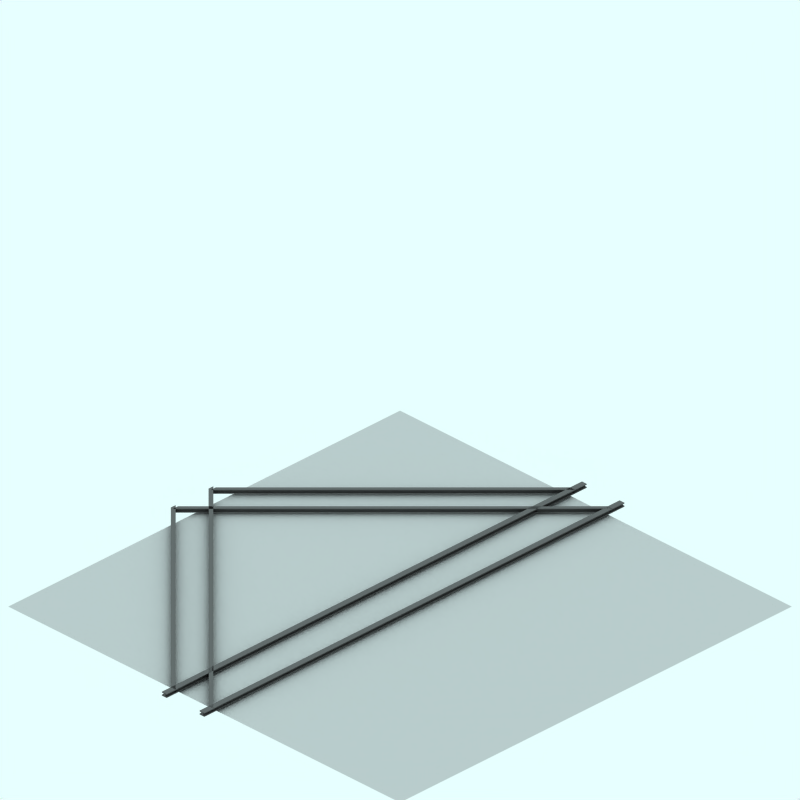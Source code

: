 # Source: tram.nws.blend  (saved by Blender 2.48.1; exported with 4.5.12 LTS)
import bpy
from mathutils import Matrix  # noqa: F401  (used for matrix-valued properties, if any)

bpy.ops.wm.read_factory_settings(use_empty=True)
scene = bpy.context.scene
scene.name = 'Scene'

# ---- collections
col_collection_1 = bpy.data.collections.new('Collection 1'); scene.collection.children.link(col_collection_1)
col_collection_2 = bpy.data.collections.new('Collection 2'); scene.collection.children.link(col_collection_2)
col_collection_2.hide_render = True
col_collection_2.hide_viewport = True
col_collection_3 = bpy.data.collections.new('Collection 3'); scene.collection.children.link(col_collection_3)
col_collection_3.hide_render = True
col_collection_3.hide_viewport = True

# ---- materials (node trees are filled in below, after node groups)
mat_rail = bpy.data.materials.new('Rail')
mat_rail.alpha_threshold = 0.0
mat_rail.preview_render_type = 'FLAT'
mat_rail.diffuse_color = (0.3382, 0.3382, 0.3382, 1.0)
mat_rail.roughness = 0.5
mat_rail.line_color = (0.0, 0.0, 0.0, 1.0)
mat_railtop = bpy.data.materials.new('RailTop')
mat_railtop.alpha_threshold = 0.0
mat_railtop.preview_render_type = 'FLAT'
mat_railtop.diffuse_color = (0.4254, 0.4237, 0.4237, 1.0)
mat_railtop.roughness = 0.5
mat_railtop.line_color = (0.0, 0.0, 0.0, 1.0)
mat_transparent_001 = bpy.data.materials.new('Transparent.001')
mat_transparent_001.alpha_threshold = 0.0
mat_transparent_001.preview_render_type = 'FLAT'
mat_transparent_001.roughness = 0.5

# ---- material node trees

# ---- world
world_world = bpy.data.worlds.new('World'); scene.world = world_world
world_world.color = (0.9059, 1.0, 1.0)
world_world.use_sun_shadow = False
world_world.sun_shadow_jitter_overblur = 0.0
world_world.cycles.sampling_method = 'MANUAL'
world_world.cycles.sample_map_resolution = 256

# ---- cameras
cam_camera_001 = bpy.data.cameras.new('Camera.001')
cam_camera_001.type = 'ORTHO'
cam_camera_001.passepartout_alpha = 0.2
cam_camera_001.clip_end = 100.0
cam_camera_001.lens = 35.0
cam_camera_001.ortho_scale = 12.0
cam_camera_001.display_size = 5.91
cam_camera_001.show_passepartout = False
cam_camera_001.show_safe_areas = True
cam_camera_001.dof.focus_distance = 0.0
cam_camera_001.dof.aperture_fstop = 128.0

# ---- lights
light_lamp = bpy.data.lights.new('Lamp', 'SUN')
light_lamp.transmission_factor = 0.0
light_lamp.angle = 1.571
light_lamp.energy = 0.028
light_lamp.shadow_buffer_clip_start = 0.5
light_lamp.shadow_soft_size = 1.0
light_lamp.shadow_cascade_max_distance = 1000.0
light_lamp.cycles.use_multiple_importance_sampling = False

# ---- meshes
me_cube_172 = bpy.data.meshes.new('Cube.172')
me_cube_172.from_pydata([(-0.4, 0.34, -4.36), (-0.4, 0.32, -4.36), (-0.5, 0.32, -4.36), (-0.5, 0.34, -4.36), (-0.4333, 0.34, -4.36), (-0.4667, 0.34, -4.36), (-0.4667, 0.4, -4.36), (-0.4333, 0.4, -4.36), (-0.5, 0.4, -4.36), (-0.5, 0.42, -4.36), (-0.4, 0.42, -4.36), (-0.4, 0.4, -4.36), (-4.31, 0.4, -0.45), (-4.31, 0.42, -0.45), (-4.31, 0.42, -0.55), (-4.31, 0.4, -0.55), (-4.31, 0.4, -0.4833), (-4.31, 0.4, -0.5166), (-4.31, 0.34, -0.5166), (-4.31, 0.34, -0.4833), (-4.31, 0.34, -0.55), (-4.31, 0.32, -0.55), (-4.31, 0.32, -0.45), (-4.31, 0.34, -0.45)], [], [(4, 5, 2, 1), (0, 4, 1), (5, 3, 2), (5, 4, 7, 6), (6, 8, 9), (11, 7, 10), (7, 6, 9, 10), (8, 6, 17, 15), (7, 11, 12, 16), (11, 10, 13, 12), (10, 9, 14, 13), (9, 8, 15, 14), (7, 4, 19, 16), (5, 6, 17, 18), (3, 5, 18, 20), (4, 0, 23, 19), (2, 3, 20, 21), (1, 2, 21, 22), (0, 1, 22, 23), (21, 18, 19, 22), (22, 19, 23), (21, 20, 18), (16, 19, 18, 17), (14, 15, 17), (13, 16, 12), (14, 17, 16, 13)])
me_cube_172.polygons.foreach_set('material_index', [0, 0, 0, 0, 0, 0, 0, 0, 0, 0, 1, 0, 0, 0, 0, 0, 0, 0, 0, 0, 0, 0, 0, 0, 0, 0])
me_cube_172.materials.append(mat_rail)
me_cube_172.materials.append(mat_railtop)
me_cube_172.use_remesh_preserve_volume = False
me_cube_172.use_remesh_preserve_attributes = False
me_cube_172.use_mirror_vertex_groups = False
me_cube_172.update()
me_cube_171 = bpy.data.meshes.new('Cube.171')
me_cube_171.from_pydata([(0.4, 0.34, -4.36), (0.4, 0.32, -4.36), (0.3, 0.32, -4.36), (0.3, 0.34, -4.36), (0.3667, 0.34, -4.36), (0.3333, 0.34, -4.36), (0.3333, 0.4, -4.36), (0.3667, 0.4, -4.36), (0.3, 0.4, -4.36), (0.3, 0.42, -4.36), (0.4, 0.42, -4.36), (0.4, 0.4, -4.36), (-4.31, 0.4, 0.35), (-4.31, 0.42, 0.35), (-4.31, 0.42, 0.25), (-4.31, 0.4, 0.25), (-4.31, 0.4, 0.3167), (-4.31, 0.4, 0.2834), (-4.31, 0.34, 0.2834), (-4.31, 0.34, 0.3167), (-4.31, 0.34, 0.25), (-4.31, 0.32, 0.25), (-4.31, 0.32, 0.35), (-4.31, 0.34, 0.35)], [], [(4, 5, 2, 1), (0, 4, 1), (5, 3, 2), (5, 4, 7, 6), (6, 8, 9), (11, 7, 10), (7, 6, 9, 10), (8, 6, 17, 15), (7, 11, 12, 16), (11, 10, 13, 12), (10, 9, 14, 13), (9, 8, 15, 14), (7, 4, 19, 16), (5, 6, 17, 18), (3, 5, 18, 20), (4, 0, 23, 19), (2, 3, 20, 21), (1, 2, 21, 22), (0, 1, 22, 23), (21, 18, 19, 22), (22, 19, 23), (21, 20, 18), (16, 19, 18, 17), (14, 15, 17), (13, 16, 12), (14, 17, 16, 13)])
me_cube_171.polygons.foreach_set('material_index', [0, 0, 0, 0, 0, 0, 0, 0, 0, 0, 1, 0, 0, 0, 0, 0, 0, 0, 0, 0, 0, 0, 0, 0, 0, 0])
me_cube_171.materials.append(mat_rail)
me_cube_171.materials.append(mat_railtop)
me_cube_171.use_remesh_preserve_volume = False
me_cube_171.use_remesh_preserve_attributes = False
me_cube_171.use_mirror_vertex_groups = False
me_cube_171.update()
me_cube_170 = bpy.data.meshes.new('Cube.170')
me_cube_170.from_pydata([(0.4, 0.34, 4.11), (0.4, 0.32, 4.11), (0.3, 0.32, 4.11), (0.3, 0.34, 4.11), (0.3667, 0.34, 4.11), (0.3333, 0.34, 4.11), (0.3333, 0.4, 4.11), (0.3667, 0.4, 4.11), (0.3, 0.4, 4.11), (0.3, 0.42, 4.11), (0.4, 0.42, 4.11), (0.4, 0.4, 4.11), (-4.26, 0.4, -0.55), (-4.26, 0.42, -0.55), (-4.26, 0.42, -0.45), (-4.26, 0.4, -0.45), (-4.26, 0.4, -0.5166), (-4.26, 0.4, -0.4833), (-4.26, 0.34, -0.4833), (-4.26, 0.34, -0.5166), (-4.26, 0.34, -0.45), (-4.26, 0.32, -0.45), (-4.26, 0.32, -0.55), (-4.26, 0.34, -0.55)], [], [(4, 5, 2, 1), (0, 4, 1), (5, 3, 2), (5, 4, 7, 6), (6, 8, 9), (11, 7, 10), (7, 6, 9, 10), (8, 6, 17, 15), (7, 11, 12, 16), (11, 10, 13, 12), (10, 9, 14, 13), (9, 8, 15, 14), (7, 4, 19, 16), (5, 6, 17, 18), (3, 5, 18, 20), (4, 0, 23, 19), (2, 3, 20, 21), (1, 2, 21, 22), (0, 1, 22, 23), (21, 18, 19, 22), (22, 19, 23), (21, 20, 18), (16, 19, 18, 17), (14, 15, 17), (13, 16, 12), (14, 17, 16, 13)])
me_cube_170.polygons.foreach_set('material_index', [0, 0, 0, 0, 0, 0, 0, 0, 0, 0, 1, 0, 0, 0, 0, 0, 0, 0, 0, 0, 0, 0, 0, 0, 0, 0])
me_cube_170.materials.append(mat_rail)
me_cube_170.materials.append(mat_railtop)
me_cube_170.use_remesh_preserve_volume = False
me_cube_170.use_remesh_preserve_attributes = False
me_cube_170.use_mirror_vertex_groups = False
me_cube_170.update()
me_cube_169 = bpy.data.meshes.new('Cube.169')
me_cube_169.from_pydata([(-0.4, 0.34, 4.11), (-0.4, 0.32, 4.11), (-0.5, 0.32, 4.11), (-0.5, 0.34, 4.11), (-0.4333, 0.34, 4.11), (-0.4667, 0.34, 4.11), (-0.4667, 0.4, 4.11), (-0.4333, 0.4, 4.11), (-0.5, 0.4, 4.11), (-0.5, 0.42, 4.11), (-0.4, 0.42, 4.11), (-0.4, 0.4, 4.11), (-4.26, 0.4, 0.25), (-4.26, 0.42, 0.25), (-4.26, 0.42, 0.35), (-4.26, 0.4, 0.35), (-4.26, 0.4, 0.2834), (-4.26, 0.4, 0.3167), (-4.26, 0.34, 0.3167), (-4.26, 0.34, 0.2834), (-4.26, 0.34, 0.35), (-4.26, 0.32, 0.35), (-4.26, 0.32, 0.25), (-4.26, 0.34, 0.25)], [], [(4, 5, 2, 1), (0, 4, 1), (5, 3, 2), (5, 4, 7, 6), (6, 8, 9), (11, 7, 10), (7, 6, 9, 10), (8, 6, 17, 15), (7, 11, 12, 16), (11, 10, 13, 12), (10, 9, 14, 13), (9, 8, 15, 14), (7, 4, 19, 16), (5, 6, 17, 18), (3, 5, 18, 20), (4, 0, 23, 19), (2, 3, 20, 21), (1, 2, 21, 22), (0, 1, 22, 23), (21, 18, 19, 22), (22, 19, 23), (21, 20, 18), (16, 19, 18, 17), (14, 15, 17), (13, 16, 12), (14, 17, 16, 13)])
me_cube_169.polygons.foreach_set('material_index', [0, 0, 0, 0, 0, 0, 0, 0, 0, 0, 1, 0, 0, 0, 0, 0, 0, 0, 0, 0, 0, 0, 0, 0, 0, 0])
me_cube_169.materials.append(mat_rail)
me_cube_169.materials.append(mat_railtop)
me_cube_169.use_remesh_preserve_volume = False
me_cube_169.use_remesh_preserve_attributes = False
me_cube_169.use_mirror_vertex_groups = False
me_cube_169.update()
me_cube_002 = bpy.data.meshes.new('Cube.002')
me_cube_002.from_pydata([(0.4, 0.34, 4.55), (0.4, 0.32, 4.55), (0.3, 0.32, 4.55), (0.3, 0.34, 4.55), (0.3667, 0.34, 4.55), (0.3333, 0.34, 4.55), (0.3333, 0.4, 4.55), (0.3667, 0.4, 4.55), (0.3, 0.4, 4.55), (0.3, 0.42, 4.55), (0.4, 0.42, 4.55), (0.4, 0.4, 4.55), (0.4, 0.4, -4.36), (0.4, 0.42, -4.36), (0.3, 0.42, -4.36), (0.3, 0.4, -4.36), (0.3667, 0.4, -4.36), (0.3333, 0.4, -4.36), (0.3333, 0.34, -4.36), (0.3667, 0.34, -4.36), (0.3, 0.34, -4.36), (0.3, 0.32, -4.36), (0.4, 0.32, -4.36), (0.4, 0.34, -4.36)], [], [(4, 5, 2, 1), (0, 4, 1), (5, 3, 2), (5, 4, 7, 6), (6, 8, 9), (11, 7, 10), (7, 6, 9, 10), (8, 6, 17, 15), (7, 11, 12, 16), (11, 10, 13, 12), (10, 9, 14, 13), (9, 8, 15, 14), (7, 4, 19, 16), (5, 6, 17, 18), (3, 5, 18, 20), (4, 0, 23, 19), (2, 3, 20, 21), (1, 2, 21, 22), (0, 1, 22, 23), (21, 18, 19, 22), (22, 19, 23), (21, 20, 18), (16, 19, 18, 17), (14, 15, 17), (13, 16, 12), (14, 17, 16, 13)])
me_cube_002.polygons.foreach_set('material_index', [0, 0, 0, 0, 0, 0, 0, 0, 0, 0, 1, 0, 0, 0, 0, 0, 0, 0, 0, 0, 0, 0, 0, 0, 0, 0])
me_cube_002.materials.append(mat_rail)
me_cube_002.materials.append(mat_railtop)
me_cube_002.use_remesh_preserve_volume = False
me_cube_002.use_remesh_preserve_attributes = False
me_cube_002.use_mirror_vertex_groups = False
me_cube_002.update()
me_cube_001 = bpy.data.meshes.new('Cube.001')
me_cube_001.from_pydata([(-0.4, 0.34, 4.55), (-0.4, 0.32, 4.55), (-0.5, 0.32, 4.55), (-0.5, 0.34, 4.55), (-0.4333, 0.34, 4.55), (-0.4667, 0.34, 4.55), (-0.4667, 0.4, 4.55), (-0.4333, 0.4, 4.55), (-0.5, 0.4, 4.55), (-0.5, 0.42, 4.55), (-0.4, 0.42, 4.55), (-0.4, 0.4, 4.55), (-0.4, 0.4, -4.36), (-0.4, 0.42, -4.36), (-0.5, 0.42, -4.36), (-0.5, 0.4, -4.36), (-0.4333, 0.4, -4.36), (-0.4667, 0.4, -4.36), (-0.4667, 0.34, -4.36), (-0.4333, 0.34, -4.36), (-0.5, 0.34, -4.36), (-0.5, 0.32, -4.36), (-0.4, 0.32, -4.36), (-0.4, 0.34, -4.36)], [], [(4, 5, 2, 1), (0, 4, 1), (5, 3, 2), (5, 4, 7, 6), (6, 8, 9), (11, 7, 10), (7, 6, 9, 10), (8, 6, 17, 15), (7, 11, 12, 16), (11, 10, 13, 12), (10, 9, 14, 13), (9, 8, 15, 14), (7, 4, 19, 16), (5, 6, 17, 18), (3, 5, 18, 20), (4, 0, 23, 19), (2, 3, 20, 21), (1, 2, 21, 22), (0, 1, 22, 23), (21, 18, 19, 22), (22, 19, 23), (21, 20, 18), (16, 19, 18, 17), (14, 15, 17), (13, 16, 12), (14, 17, 16, 13)])
me_cube_001.polygons.foreach_set('material_index', [0, 0, 0, 0, 0, 0, 0, 0, 0, 0, 1, 0, 0, 0, 0, 0, 0, 0, 0, 0, 0, 0, 0, 0, 0, 0])
me_cube_001.materials.append(mat_rail)
me_cube_001.materials.append(mat_railtop)
me_cube_001.use_remesh_preserve_volume = False
me_cube_001.use_remesh_preserve_attributes = False
me_cube_001.use_mirror_vertex_groups = False
me_cube_001.update()
me_plane = bpy.data.meshes.new('Plane')
me_plane.from_pydata([(4.235, 4.043, -2.226), (4.235, -4.267, -2.226), (-4.075, -4.267, -2.226), (-4.075, 4.043, -2.226)], [], [(0, 3, 2, 1)])
me_plane.materials.append(mat_transparent_001)
me_plane.use_remesh_preserve_volume = False
me_plane.use_remesh_preserve_attributes = False
me_plane.use_mirror_vertex_groups = False
me_plane.update()
me_sphere = bpy.data.meshes.new('Sphere')
me_sphere.from_pydata([(-1.333e-06, 1.25e-06, 31.62), (-22.88, 16.62, 14.14), (8.74, 26.9, 14.14), (28.28, 4.856e-07, 14.14), (-8.74, 26.9, -14.14), (22.88, 16.62, -14.14), (-28.28, -7.508e-07, -14.14), (1.432e-06, -1.515e-06, -31.62), (-13.45, 9.772, 26.9), (5.137, 15.81, 26.9), (-8.313, 25.58, 16.63), (-26.9, 5.941e-07, 16.63), (16.63, 1.043e-06, 26.9), (21.76, 15.81, 16.63), (-30.08, 9.772, -1.941e-06), (-18.59, 25.58, -2.13e-06), (4.973e-08, 31.62, -1.581e-06), (18.59, 25.58, -5.047e-07), (30.08, 9.772, 6.886e-07), (-21.76, 15.81, -16.63), (8.313, 25.58, -16.63), (26.9, -8.593e-07, -16.63), (-16.63, -1.308e-06, -26.9), (-5.137, 15.81, -26.9), (13.45, 9.772, -26.9), (-24.33, 17.68, -2.035e-06), (-20.73, 21.1, 7.071), (-21.46, 21.63, -2.082e-06), (-19.66, 23.34, 3.536), (-22.53, 19.39, 3.536), (-22.9, 19.65, -2.059e-06), (-20.02, 23.61, -2.106e-06), (-20.2, 22.22, 5.303), (-19.12, 24.46, 1.768), (-21.63, 20.25, 5.303), (-23.43, 18.53, 1.768), (-20.56, 22.49, 1.768), (-21.1, 21.37, 3.536), (-22.0, 20.51, 1.768), (-22.18, 20.64, -2.071e-06), (-20.74, 22.62, -2.094e-06), (-19.93, 22.78, 4.419), (-19.39, 23.9, 2.652), (-22.08, 19.82, 4.419), (-22.98, 18.96, 2.652), (-21.01, 22.06, 0.8839), (-20.11, 22.92, 2.652), (-21.82, 20.38, 3.536), (-20.38, 22.36, 3.536), (-21.73, 21.07, 0.8839), (-22.26, 19.95, 2.652), (-20.29, 23.05, 0.8839), (-19.57, 24.04, 0.8839), (-19.84, 23.48, 1.768), (-20.83, 21.93, 2.652), (-21.55, 20.94, 2.652), (-21.28, 21.5, 1.768), (-23.16, 19.09, 0.8839), (-22.45, 20.08, 0.8839), (-22.71, 19.52, 1.768), (-21.37, 20.81, 4.419), (-20.65, 21.8, 4.419), (-20.92, 21.24, 5.303), (-6.725, 4.886, 29.26), (-18.17, 13.2, 20.52), (2.569, 7.906, 29.26), (6.939, 21.36, 20.52), (0.2137, 26.24, 15.38), (-15.6, 21.1, 15.38), (-24.89, 8.312, 15.38), (-29.18, 4.886, -7.071), (-26.48, 13.2, 7.071), (-13.66, 26.24, -7.071), (4.37, 29.26, 7.071), (-4.37, 29.26, -7.071), (13.66, 26.24, 7.071), (20.73, 21.1, -7.071), (-25.02, 7.906, -15.38), (-15.25, 21.36, -15.38), (-0.2137, 26.24, -15.38), (15.6, 21.1, -15.38), (-22.45, -1.03e-06, -20.52), (-8.313, -1.412e-06, -29.26), (-6.939, 21.36, -20.52), (-2.569, 7.906, -29.26), (18.17, 13.2, -20.52), (6.725, 4.886, -29.26), (-10.88, 17.68, 21.76), (-4.156, 12.79, 26.9), (-1.588, 20.7, 21.76), (-20.17, 4.886, 21.76), (-28.49, 4.886, 8.313), (-4.156, 28.6, 8.313), (-13.45, 25.58, 8.313), (-9.294, 28.6, -1.855e-06), (-25.92, 12.79, -8.313), (-20.17, 20.7, -8.313), (4.156, 28.6, -8.313), (9.294, 28.6, -1.043e-06), (13.45, 25.58, -8.313), (-13.45, 15.81, -21.76), (-19.19, 7.906, -21.76), (-10.88, 7.906, -26.9), (10.88, 17.68, -21.76), (1.588, 20.7, -21.76), (4.156, 12.79, -26.9), (-19.08, 24.81, 0.4419)], [], [(9, 13, 12), (3, 12, 13), (18, 3, 13), (13, 17, 18), (21, 18, 5), (30, 25, 19), (26, 32, 10), (25, 35, 1), (34, 26, 1), (31, 40, 19), (40, 27, 19), (27, 39, 19), (39, 30, 19), (32, 41, 10), (41, 28, 10), (28, 42, 10), (42, 33, 10), (51, 36, 45), (45, 40, 51), (31, 51, 40), (40, 45, 27), (51, 31, 52), (52, 53, 51), (36, 51, 53), (53, 52, 33), (42, 28, 46), (46, 53, 42), (33, 42, 53), (53, 46, 36), (54, 36, 46), (46, 48, 54), (37, 54, 48), (48, 46, 28), (54, 37, 55), (55, 56, 54), (36, 54, 56), (56, 55, 38), (49, 27, 45), (45, 56, 49), (38, 49, 56), (56, 45, 36), (50, 38, 55), (55, 47, 50), (29, 50, 47), (47, 55, 37), (30, 57, 25), (57, 35, 25), (57, 30, 58), (58, 59, 57), (35, 57, 59), (59, 58, 38), (50, 29, 44), (44, 59, 50), (38, 50, 59), (59, 44, 35), (49, 38, 58), (58, 39, 49), (27, 49, 39), (39, 58, 30), (60, 34, 43), (43, 47, 60), (37, 60, 47), (47, 43, 29), (60, 37, 61), (61, 62, 60), (34, 60, 62), (62, 61, 32), (34, 62, 26), (62, 32, 26), (41, 32, 61), (61, 48, 41), (28, 41, 48), (48, 61, 37), (35, 44, 1), (44, 29, 1), (29, 43, 1), (43, 34, 1), (68, 10, 87), (87, 64, 68), (1, 68, 64), (64, 87, 8), (88, 8, 87), (87, 89, 88), (9, 88, 89), (89, 87, 10), (67, 2, 66), (66, 89, 67), (10, 67, 89), (89, 66, 9), (88, 9, 65), (65, 63, 88), (8, 88, 63), (65, 0, 63), (90, 11, 69), (69, 64, 90), (8, 90, 64), (64, 69, 1), (9, 66, 13), (66, 2, 13), (0, 65, 12), (65, 9, 12), (91, 14, 71), (71, 69, 91), (11, 91, 69), (69, 71, 1), (92, 16, 73), (73, 67, 92), (10, 92, 67), (67, 73, 2), (92, 10, 93), (93, 94, 92), (16, 92, 94), (94, 93, 15), (72, 4, 74), (74, 94, 72), (15, 72, 94), (94, 74, 16), (17, 76, 18), (76, 5, 18), (2, 75, 13), (75, 17, 13), (77, 19, 95), (95, 70, 77), (6, 77, 70), (70, 95, 14), (78, 4, 72), (72, 96, 78), (19, 78, 96), (96, 72, 15), (79, 20, 97), (97, 74, 79), (4, 79, 74), (74, 97, 16), (98, 16, 97), (97, 99, 98), (17, 98, 99), (99, 97, 20), (80, 5, 76), (76, 99, 80), (20, 80, 99), (99, 76, 17), (98, 17, 75), (75, 73, 98), (16, 98, 73), (73, 75, 2), (100, 23, 83), (83, 78, 100), (19, 100, 78), (78, 83, 4), (100, 19, 101), (101, 102, 100), (23, 100, 102), (102, 101, 22), (82, 7, 84), (84, 102, 82), (22, 82, 102), (102, 84, 23), (81, 22, 101), (101, 77, 81), (6, 81, 77), (77, 101, 19), (103, 24, 85), (85, 80, 103), (20, 103, 80), (80, 85, 5), (103, 20, 104), (104, 105, 103), (24, 103, 105), (105, 104, 23), (84, 7, 86), (86, 105, 84), (23, 84, 105), (105, 86, 24), (83, 23, 104), (104, 79, 83), (4, 83, 79), (79, 104, 20), (5, 85, 21), (85, 24, 21), (14, 95, 25), (95, 19, 25), (1, 71, 25), (71, 14, 25), (10, 68, 26), (68, 1, 26), (19, 96, 31), (96, 15, 31), (15, 93, 33), (93, 10, 33), (52, 106, 33), (106, 15, 33), (15, 106, 31), (106, 52, 31)])
me_sphere.use_remesh_preserve_volume = False
me_sphere.use_remesh_preserve_attributes = False
me_sphere.use_mirror_vertex_groups = False
me_sphere.update()

# ---- objects
ob_cube_003 = bpy.data.objects.new('Cube.003', me_cube_172)
ob_cube_002 = bpy.data.objects.new('Cube.002', me_cube_171)
ob_cube_133 = bpy.data.objects.new('Cube.133', me_cube_170)
ob_cube_132 = bpy.data.objects.new('Cube.132', me_cube_169)
ob_cube = bpy.data.objects.new('Cube', me_cube_002)
ob_cube_001 = bpy.data.objects.new('Cube.001', me_cube_001)
ob_plane = bpy.data.objects.new('Plane', me_plane)
ob_camera = bpy.data.objects.new('Camera', cam_camera_001)
ob_sphere = bpy.data.objects.new('Sphere', me_sphere)
ob_lamp_001 = bpy.data.objects.new('Lamp.001', light_lamp)

# ---- transforms, parenting, visibility, modifiers, constraints
ob_cube_003.location = (0.0, 0.0, -0.2473)
ob_cube_003.rotation_euler = (1.571, -0.0, -0.0)
ob_cube_003.scale = (1.0, 0.6687, -1.0)
ob_cube_003.lock_rotations_4d = False
ob_cube_003.empty_display_type = 'ARROWS'
ob_cube_003.color = (0.0, 0.0, 0.0, 1.0)
ob_cube_003.lineart.crease_threshold = 0.0
ob_cube_002.location = (0.0, 0.0, -0.2473)
ob_cube_002.rotation_euler = (1.571, -0.0, -0.0)
ob_cube_002.scale = (1.0, 0.6687, -1.0)
ob_cube_002.lock_rotations_4d = False
ob_cube_002.empty_display_type = 'ARROWS'
ob_cube_002.color = (0.0, 0.0, 0.0, 1.0)
ob_cube_002.lineart.crease_threshold = 0.0
ob_cube_133.location = (0.0, 0.0, -0.2473)
ob_cube_133.rotation_euler = (1.571, -0.0, -0.0)
ob_cube_133.scale = (1.0, 0.6687, -1.0)
ob_cube_133.lock_rotations_4d = False
ob_cube_133.empty_display_type = 'ARROWS'
ob_cube_133.color = (0.0, 0.0, 0.0, 1.0)
ob_cube_133.lineart.crease_threshold = 0.0
ob_cube_132.location = (0.0, 0.0, -0.2473)
ob_cube_132.rotation_euler = (1.571, -0.0, -0.0)
ob_cube_132.scale = (1.0, 0.6687, -1.0)
ob_cube_132.lock_rotations_4d = False
ob_cube_132.empty_display_type = 'ARROWS'
ob_cube_132.color = (0.0, 0.0, 0.0, 1.0)
ob_cube_132.lineart.crease_threshold = 0.0
ob_cube.location = (0.0, 0.0, -0.2473)
ob_cube.rotation_euler = (1.571, -0.0, -0.0)
ob_cube.scale = (1.0, 0.6687, 1.0)
ob_cube.lock_rotations_4d = False
ob_cube.empty_display_type = 'ARROWS'
ob_cube.color = (0.0, 0.0, 0.0, 1.0)
ob_cube.lineart.crease_threshold = 0.0
ob_cube_001.location = (0.0, 0.0, -0.2473)
ob_cube_001.rotation_euler = (1.571, -0.0, -0.0)
ob_cube_001.scale = (1.0, 0.6687, 1.0)
ob_cube_001.lock_rotations_4d = False
ob_cube_001.empty_display_type = 'ARROWS'
ob_cube_001.color = (0.0, 0.0, 0.0, 1.0)
ob_cube_001.lineart.crease_threshold = 0.0
ob_plane.location = (0.01551, 0.01694, 1.419)
ob_plane.scale = (1.0, 1.0, 0.6687)
ob_plane.lock_rotations_4d = False
ob_plane.empty_display_type = 'ARROWS'
ob_plane.color = (0.0, 0.0, 0.0, 1.0)
ob_plane.lineart.crease_threshold = 0.0
ob_camera.location = (10.0, -10.0, 11.6)
ob_camera.rotation_euler = (1.047, 0.0, 0.7854)
ob_camera.lock_rotations_4d = False
ob_camera.empty_display_type = 'ARROWS'
ob_camera.color = (0.0, 0.0, 0.0, 1.0)
ob_camera.lineart.crease_threshold = 0.0
ob_sphere.location = (-0.02993, 0.1261, 0.07312)
ob_sphere.rotation_euler = (1.571, -0.0, 1.571)
ob_sphere.lock_rotations_4d = False
ob_sphere.empty_display_type = 'ARROWS'
ob_sphere.color = (0.0, 0.0, 0.0, 1.0)
ob_sphere.show_instancer_for_render = False
ob_sphere.instance_type = 'VERTS'
ob_sphere.use_instance_vertices_rotation = True
ob_sphere.lineart.crease_threshold = 0.0
ob_lamp_001.parent = ob_sphere
ob_lamp_001.matrix_parent_inverse = Matrix(((-4.371e-08, 1.0, -2.118e-22, -0.1261), (4.371e-08, 1.911e-15, 1.0, -0.07312), (1.0, 4.371e-08, -4.371e-08, 0.02993), (0.0, 0.0, 0.0, 1.0)))
ob_lamp_001.location = (-0.02993, 0.1261, 0.07312)
ob_lamp_001.rotation_euler = (1.571, -0.0, 1.571)
ob_lamp_001.lock_rotations_4d = False
ob_lamp_001.empty_display_type = 'ARROWS'
ob_lamp_001.color = (0.0, 0.0, 0.0, 1.0)
ob_lamp_001.lineart.crease_threshold = 0.0

# ---- collection membership
col_collection_1.objects.link(ob_cube_003)
col_collection_1.objects.link(ob_cube_002)
col_collection_1.objects.link(ob_cube_133)
col_collection_1.objects.link(ob_cube_132)
col_collection_1.objects.link(ob_cube)
col_collection_1.objects.link(ob_cube_001)
col_collection_1.objects.link(ob_plane)
col_collection_2.objects.link(ob_camera)
col_collection_3.objects.link(ob_sphere)
col_collection_3.objects.link(ob_lamp_001)

# ---- scene / render settings (as saved in the file)
scene.camera = ob_camera
scene.frame_start = 1; scene.frame_end = 250; scene.frame_set(11)
scene.render.engine = 'BLENDER_EEVEE_NEXT'
scene.render.image_settings.color_mode = 'RGB'
scene.render.image_settings.compression = 90
scene.render.resolution_x = 128
scene.render.resolution_y = 128
scene.render.pixel_aspect_x = 100.0
scene.render.pixel_aspect_y = 100.0
scene.render.fps = 25
scene.render.dither_intensity = 0.0
scene.render.use_compositing = False
scene.render.use_sequencer = False
scene.render.bake_margin = 2
scene.render.bake_bias = 0.0
scene.render.use_stamp_time = False
scene.render.use_stamp_date = False
scene.render.use_stamp_frame = False
scene.render.use_stamp_camera = False
scene.render.use_stamp_scene = False
scene.render.use_stamp_filename = False
scene.render.use_stamp_render_time = False
scene.render.stamp_font_size = 0
scene.cycles.use_denoising = False
scene.cycles.samples = 10
scene.cycles.sampling_pattern = 'TABULATED_SOBOL'
scene.cycles.light_sampling_threshold = 0.0
scene.cycles.use_adaptive_sampling = False
scene.cycles.use_light_tree = False
scene.cycles.blur_glossy = 0.0
scene.cycles.volume_bounces = 1
scene.cycles.pixel_filter_type = 'GAUSSIAN'
scene.cycles.sample_clamp_indirect = 0.0
scene.view_settings.view_transform = 'Raw'
bpy.context.view_layer.update()
